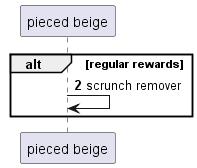

The diagram above was rendered by PlantUML. Its source (embedded in the PNG):
@startuml
participant "pieced beige" as 0
autonumber 2 2
alt regular rewards
0 -> 0: scrunch remover
end
@enduml